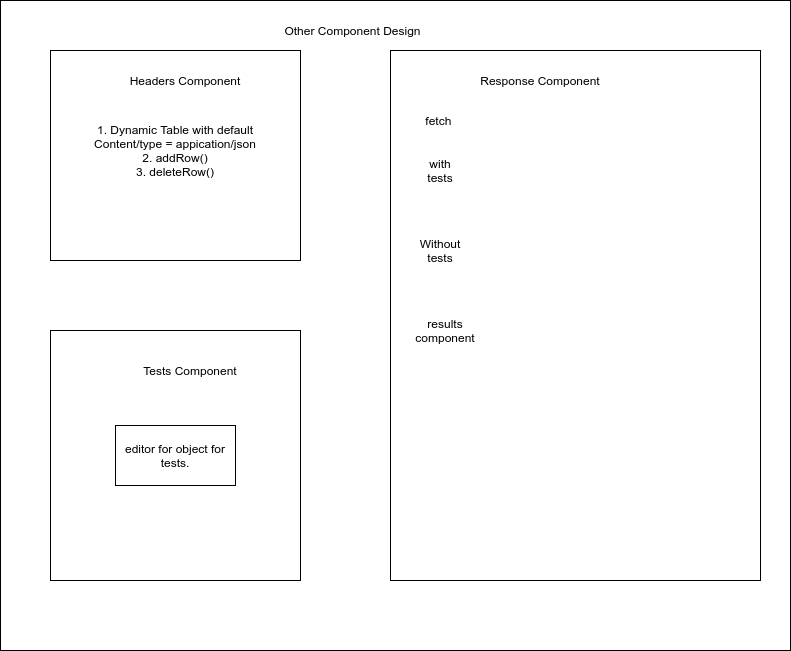

The diagram above was exported from draw.io. Its source (the exported page's mxGraphModel, read from the mxfile embedded in the PNG):
<mxGraphModel dx="1355" dy="725" grid="1" gridSize="10" guides="1" tooltips="1" connect="1" arrows="1" fold="1" page="1" pageScale="1" pageWidth="850" pageHeight="1100" math="0" shadow="0">
  <root>
    <mxCell id="0" />
    <mxCell id="1" parent="0" />
    <mxCell id="sLgXSTgG9-XcqasP-mmi-1" value="" style="rounded=0;whiteSpace=wrap;html=1;" vertex="1" parent="1">
      <mxGeometry x="60" y="60" width="790" height="650" as="geometry" />
    </mxCell>
    <mxCell id="sLgXSTgG9-XcqasP-mmi-2" value="" style="rounded=0;whiteSpace=wrap;html=1;" vertex="1" parent="1">
      <mxGeometry x="110" y="110" width="250" height="210" as="geometry" />
    </mxCell>
    <mxCell id="sLgXSTgG9-XcqasP-mmi-3" value="Headers Component" style="text;html=1;strokeColor=none;fillColor=none;align=center;verticalAlign=middle;whiteSpace=wrap;rounded=0;" vertex="1" parent="1">
      <mxGeometry x="175" y="130" width="140" height="20" as="geometry" />
    </mxCell>
    <mxCell id="sLgXSTgG9-XcqasP-mmi-4" value="1. Dynamic Table with default Content/type = appication/json&lt;br&gt;2. addRow()&lt;br&gt;3. deleteRow()" style="text;html=1;strokeColor=none;fillColor=none;align=center;verticalAlign=middle;whiteSpace=wrap;rounded=0;" vertex="1" parent="1">
      <mxGeometry x="135" y="200" width="200" height="20" as="geometry" />
    </mxCell>
    <mxCell id="sLgXSTgG9-XcqasP-mmi-5" value="" style="rounded=0;whiteSpace=wrap;html=1;" vertex="1" parent="1">
      <mxGeometry x="110" y="390" width="250" height="250" as="geometry" />
    </mxCell>
    <mxCell id="sLgXSTgG9-XcqasP-mmi-6" value="Tests Component" style="text;html=1;strokeColor=none;fillColor=none;align=center;verticalAlign=middle;whiteSpace=wrap;rounded=0;" vertex="1" parent="1">
      <mxGeometry x="200" y="420" width="100" height="20" as="geometry" />
    </mxCell>
    <mxCell id="sLgXSTgG9-XcqasP-mmi-7" value="editor for object for tests." style="rounded=0;whiteSpace=wrap;html=1;" vertex="1" parent="1">
      <mxGeometry x="175" y="485" width="120" height="60" as="geometry" />
    </mxCell>
    <mxCell id="sLgXSTgG9-XcqasP-mmi-8" value="" style="rounded=0;whiteSpace=wrap;html=1;" vertex="1" parent="1">
      <mxGeometry x="450" y="110" width="370" height="530" as="geometry" />
    </mxCell>
    <mxCell id="sLgXSTgG9-XcqasP-mmi-9" value="Response Component" style="text;html=1;strokeColor=none;fillColor=none;align=center;verticalAlign=middle;whiteSpace=wrap;rounded=0;" vertex="1" parent="1">
      <mxGeometry x="535" y="130" width="130" height="20" as="geometry" />
    </mxCell>
    <mxCell id="sLgXSTgG9-XcqasP-mmi-10" value="fetch&amp;nbsp;" style="text;html=1;strokeColor=none;fillColor=none;align=center;verticalAlign=middle;whiteSpace=wrap;rounded=0;" vertex="1" parent="1">
      <mxGeometry x="480" y="170" width="40" height="20" as="geometry" />
    </mxCell>
    <mxCell id="sLgXSTgG9-XcqasP-mmi-11" value="with tests" style="text;html=1;strokeColor=none;fillColor=none;align=center;verticalAlign=middle;whiteSpace=wrap;rounded=0;" vertex="1" parent="1">
      <mxGeometry x="480" y="220" width="40" height="20" as="geometry" />
    </mxCell>
    <mxCell id="sLgXSTgG9-XcqasP-mmi-12" value="Without tests" style="text;html=1;strokeColor=none;fillColor=none;align=center;verticalAlign=middle;whiteSpace=wrap;rounded=0;" vertex="1" parent="1">
      <mxGeometry x="480" y="300" width="40" height="20" as="geometry" />
    </mxCell>
    <mxCell id="sLgXSTgG9-XcqasP-mmi-13" value="results component" style="text;html=1;strokeColor=none;fillColor=none;align=center;verticalAlign=middle;whiteSpace=wrap;rounded=0;" vertex="1" parent="1">
      <mxGeometry x="480" y="380" width="50" height="20" as="geometry" />
    </mxCell>
    <mxCell id="sLgXSTgG9-XcqasP-mmi-14" value="Other Component Design" style="text;html=1;strokeColor=none;fillColor=none;align=center;verticalAlign=middle;whiteSpace=wrap;rounded=0;" vertex="1" parent="1">
      <mxGeometry x="335" y="80" width="155" height="20" as="geometry" />
    </mxCell>
  </root>
</mxGraphModel>